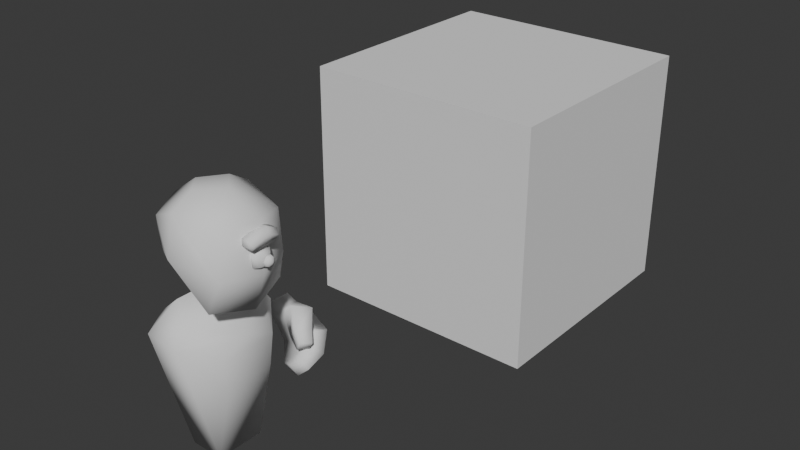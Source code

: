 # Source: Unit.blend  (saved by Blender 5.1.30; exported with 4.5.12 LTS)
import bpy
from mathutils import Matrix  # noqa: F401  (used for matrix-valued properties, if any)

bpy.ops.wm.read_factory_settings(use_empty=True)
scene = bpy.context.scene
scene.name = 'Scene'

# ---- collections
col_collection = bpy.data.collections.new('Collection'); scene.collection.children.link(col_collection)

# ---- world
world_world = bpy.data.worlds.new('World'); scene.world = world_world
world_world.use_nodes = True; world_world.node_tree.nodes.clear()
_N = world_world.node_tree.nodes; _L = world_world.node_tree.links
n0 = _N.new('ShaderNodeOutputWorld'); n0.name = 'World Output'; n0.location = (200, 100)
n1 = _N.new('ShaderNodeBackground'); n1.name = 'Background'; n1.location = (-200, 100)
n1.inputs[0].default_value = (0.05088, 0.05088, 0.05088, 1.0)
_L.new(n1.outputs[0], n0.inputs[0])
n0.is_active_output = True
world_world.color = (0.05088, 0.05088, 0.05088)
world_world.sun_shadow_jitter_overblur = 0.0

# ---- meshes
me_cube_001 = bpy.data.meshes.new('Cube.001')
me_cube_001.from_pydata([(-0.01398, -0.4225, -0.0336), (-0.01398, 0.4225, -0.0336), (0.04859, -0.1865, -1.0), (0.04859, 0.1865, -1.0), (-0.2755, -0.4225, -0.009754), (-0.2755, 0.4225, -0.009754), (-0.1639, -0.2505, 0.2148), (-0.1639, 0.2505, 0.2148), (-0.2152, -0.1865, -0.9971), (-0.2152, 0.1865, -0.9971), (0.199, 0.0, -0.03048), (0.199, -0.2247, -0.1317), (0.199, -0.191, -0.3545), (0.199, 0.191, -0.3545), (0.199, 0.2247, -0.1317), (-0.009824, -0.3314, 0.1033), (-0.009824, 0.3314, 0.1033), (-0.3558, -0.2263, 0.04754), (-0.3558, 0.2263, 0.04754)], [], [(1, 3, 9, 5), (10, 11, 12, 13, 14), (8, 9, 3, 2), (4, 8, 2, 0), (14, 13, 3, 1), (2, 3, 13, 12), (12, 11, 0, 2), (15, 10, 16, 7, 6), (0, 11, 10, 15), (15, 6, 4, 0), (16, 10, 14, 1), (7, 16, 1, 5), (18, 7, 5), (9, 18, 5), (8, 4, 17), (18, 17, 6, 7), (18, 9, 8, 17), (17, 4, 6)])
me_cube_001.polygons.foreach_set('use_smooth', [True] * 18)
_uv = me_cube_001.uv_layers.new(name='UVMap')
_uv.uv.foreach_set('vector', [0.625, 1.0, 0.5108, 1.0, 0.5108, 1.0, 0.625, 1.0, 0.5619, 0.975, 0.5601, 0.976, 0.5373, 0.9887, 0.5371, 0.9871, 0.5601, 0.9759, 0.5113, 1.003, 0.5108, 1.0, 0.5108, 1.0, 0.5113, 1.003, 0.625, 1.0, 0.5113, 1.003, 0.5113, 1.003, 0.625, 1.0, 0.5917, 0.9886, 0.5362, 0.9886, 0.5108, 1.0, 0.625, 1.0, 0.5113, 1.003, 0.5108, 1.0, 0.5371, 0.9871, 0.5373, 0.9887, 0.5698, 1.002, 0.625, 1.0, 0.625, 1.0, 0.5113, 1.003, 0.625, 0.9409, 0.63, 0.9508, 0.625, 0.9409, 0.625, 0.8957, 0.625, 0.8957, 0.625, 1.0, 0.625, 1.0, 0.625, 0.9494, 0.625, 0.9409, 0.625, 0.9409, 0.625, 0.8957, 0.625, 1.0, 0.625, 1.0, 0.625, 0.9409, 0.63, 0.9508, 0.63, 1.001, 0.625, 1.0, 0.625, 0.8957, 0.625, 0.9409, 0.625, 1.0, 0.625, 1.0, 0.625, 1.0, 0.625, 0.8957, 0.625, 1.0, 0.5108, 1.0, 0.625, 1.0, 0.625, 1.0, 0.5113, 1.003, 0.625, 1.0, 0.625, 1.0, 0.625, 1.0, 0.625, 1.0, 0.625, 0.8957, 0.625, 0.8957, 0.625, 1.0, 0.5108, 1.0, 0.5113, 1.003, 0.625, 1.0, 0.625, 1.0, 0.625, 1.0, 0.625, 0.8957])
me_cube_001.update()
me_cube_002 = bpy.data.meshes.new('Cube.002')
me_cube_002.from_pydata([(-0.309, -0.2331, 0.1603), (-0.309, 0.2331, 0.1603), (0.2129, -0.3075, -0.3343), (0.2697, -0.2728, 0.2064), (0.2129, 0.3075, -0.3343), (0.2697, 0.2728, 0.2064), (-0.3966, 8.647e-08, 0.2136), (0.3031, 7.889e-08, -0.4009), (0.3814, 9.38e-08, 0.2493), (-0.1514, 4.95e-08, -0.256), (-0.2928, -0.2331, -0.04862), (-0.2928, 0.2331, -0.04862), (0.2928, 0.2747, -0.09778), (0.2928, -0.2747, -0.09778), (0.4054, 8.58e-08, -0.1073), (-0.3773, 8.11e-08, -0.1019), (0.008156, 0.191, -0.335), (-0.1233, 0.2406, -0.192), (-0.0402, 0.3153, 0.2886), (0.008156, -0.191, -0.335), (-0.1233, -0.2406, -0.192), (-0.0402, -0.3153, 0.2886), (-0.0417, -0.3791, -0.009754), (-0.0417, 0.3791, -0.009754), (0.001626, 6.786e-08, -0.3972), (-0.1771, 8.416e-08, 0.3747), (-0.03451, -0.1563, 0.3868), (0.1308, 8.696e-08, 0.3923), (-0.03451, 0.1563, 0.3868)], [], [(15, 6, 1, 11), (14, 8, 3, 13), (12, 5, 8, 14), (10, 0, 6, 15), (11, 17, 9, 15), (4, 12, 14, 7), (7, 14, 13, 2), (11, 23, 17), (13, 3, 21, 22), (18, 5, 12, 23), (20, 22, 10), (17, 16, 9), (11, 1, 23), (4, 23, 12), (9, 19, 20), (22, 0, 10), (23, 1, 18), (17, 4, 16), (9, 20, 10, 15), (24, 16, 4, 7), (19, 24, 7, 2), (25, 26, 27, 28), (18, 1, 25, 28), (8, 27, 3), (5, 18, 28, 27), (26, 25, 0, 21), (27, 8, 5), (3, 27, 26, 21), (25, 1, 6), (0, 25, 6), (19, 2, 20), (22, 2, 13), (2, 22, 20), (0, 22, 21), (23, 4, 17), (19, 9, 24), (9, 16, 24)])
me_cube_002.polygons.foreach_set('use_smooth', [True] * 37)
_uv = me_cube_002.uv_layers.new(name='UVMap')
_uv.uv.foreach_set('vector', [0.1353, 0.1948, 0.1386, 0.3103, 0.02874, 0.3086, 0.03193, 0.2045, 0.1517, 0.7643, 0.1478, 0.6288, 0.2744, 0.6169, 0.2765, 0.7628, 0.02705, 0.77, 0.02072, 0.6242, 0.1478, 0.6288, 0.1517, 0.7643, 0.239, 0.1986, 0.2482, 0.3023, 0.1386, 0.3103, 0.1353, 0.1948, 0.03193, 0.2045, 0.02663, 0.105, 0.1322, 0.08641, 0.1353, 0.1948, 0.02458, 0.8877, 0.02705, 0.77, 0.1517, 0.7643, 0.1551, 0.8831, 0.1551, 0.8831, 0.1517, 0.7643, 0.2765, 0.7628, 0.2858, 0.8802, 0.5469, 0.1471, 0.427, 0.156, 0.4817, 0.07195, 0.5469, 0.3889, 0.5469, 0.52, 0.415, 0.5642, 0.4057, 0.4381, 0.4177, 0.2821, 0.2858, 0.2379, 0.2858, 0.1068, 0.427, 0.156, 0.351, 0.354, 0.4057, 0.4381, 0.2858, 0.4292, 0.02663, 0.105, 0.04531, 0.02047, 0.1322, 0.08641, 0.5469, 0.1471, 0.5445, 0.2387, 0.427, 0.156, 0.3343, 0.0101, 0.427, 0.156, 0.2858, 0.1068, 0.1322, 0.08641, 0.2151, 0.01557, 0.2386, 0.09889, 0.4057, 0.4381, 0.2882, 0.5208, 0.2858, 0.4292, 0.427, 0.156, 0.5445, 0.2387, 0.4177, 0.2821, 0.4817, 0.07195, 0.3343, 0.0101, 0.4343, 1.61e-08, 0.1322, 0.08641, 0.2386, 0.09889, 0.239, 0.1986, 0.1353, 0.1948, 0.1585, 1.0, 0.06506, 0.9898, 0.02458, 0.8877, 0.1551, 0.8831, 0.2512, 0.9844, 0.1585, 1.0, 0.1551, 0.8831, 0.2858, 0.8802, 0.1415, 0.4105, 0.2106, 0.4609, 0.1448, 0.5232, 0.07542, 0.4648, 7.862e-09, 0.4618, 0.02874, 0.3086, 0.1415, 0.4105, 0.07542, 0.4648, 0.1478, 0.6288, 0.1448, 0.5232, 0.2744, 0.6169, 0.02072, 0.6242, 7.862e-09, 0.4618, 0.07542, 0.4648, 0.1448, 0.5232, 0.2106, 0.4609, 0.1415, 0.4105, 0.2482, 0.3023, 0.2858, 0.4536, 0.1448, 0.5232, 0.1478, 0.6288, 0.02072, 0.6242, 0.2744, 0.6169, 0.1448, 0.5232, 0.2106, 0.4609, 0.2858, 0.4536, 0.1415, 0.4105, 0.02874, 0.3086, 0.1386, 0.3103, 0.2482, 0.3023, 0.1415, 0.4105, 0.1386, 0.3103, 0.3984, 0.2821, 0.4984, 0.2922, 0.351, 0.354, 0.4057, 0.4381, 0.4984, 0.2922, 0.5469, 0.3889, 0.4984, 0.2922, 0.4057, 0.4381, 0.351, 0.354, 0.2882, 0.5208, 0.4057, 0.4381, 0.415, 0.5642, 0.427, 0.156, 0.3343, 0.0101, 0.4817, 0.07195, 0.2151, 0.01557, 0.1322, 0.08641, 0.1297, -1.902e-08, 0.1322, 0.08641, 0.04531, 0.02047, 0.1297, -1.902e-08])
me_cube_002.update()
me_cube = bpy.data.meshes.new('Cube')
me_cube.from_pydata([(-0.2795, 0.01858, 0.03724), (0.007005, -0.05148, 0.2629), (-0.2795, 0.1197, 0.03724), (0.07931, 0.08736, 0.2084), (-0.09801, -0.04005, -0.1734), (0.1673, -0.04997, 0.00418), (-0.0292, 0.0338, -0.2611), (0.2361, 0.02388, -0.08346), (-0.1242, 0.002276, 0.1592), (-0.1069, 0.1152, 0.1727), (-0.1108, 0.1432, -0.1774), (-0.2102, 0.1695, -0.05106), (0.004648, 0.1437, 0.1304), (0.1564, 0.1485, 0.02759), (-0.2102, 0.02453, -0.05106), (-0.1469, 0.01072, -0.1309), (0.1317, 0.009663, 0.06126), (-0.033, -0.06049, 0.08643), (0.03406, -0.09162, -0.277), (-0.02451, -0.1124, -0.2024), (0.2392, -0.1359, -0.1324), (0.1806, -0.1567, -0.05779), (0.1033, -0.111, 0.1353), (0.1655, -0.01058, 0.1139), (0.02981, -0.09212, 0.02738), (0.09043, 0.01407, 0.01308), (0.1844, -0.1542, 0.07531), (0.2306, -0.07655, 0.05526), (0.1445, -0.1486, 0.0004557), (0.1912, -0.06674, -0.01057), (-0.3128, 0.1063, 0.1227), (-0.3128, 0.03029, 0.1227), (-0.1961, 0.01804, 0.2143), (-0.1831, 0.1029, 0.2245), (0.1189, 0.007735, -0.1952), (0.05351, -0.06361, -0.1069), (-0.07771, 0.1695, 0.05293), (0.02551, 0.1459, -0.07854), (0.01128, 0.00985, -0.05649), (-0.07994, 0.01413, 0.03412), (0.1372, -0.1415, -0.224), (0.07866, -0.1623, -0.1494)], [], [(8, 1, 3, 9), (4, 35, 38, 15), (4, 6, 18, 19), (35, 4, 19, 41), (10, 6, 4, 15), (17, 12, 25, 24), (34, 7, 20, 40), (37, 34, 6, 10), (37, 13, 7, 34), (8, 9, 33, 32), (12, 13, 37, 36), (18, 40, 41, 19), (16, 17, 39, 38), (0, 8, 32, 31), (7, 13, 16, 5), (13, 12, 17, 16), (2, 11, 14, 0), (11, 10, 15, 14), (5, 35, 41, 21), (40, 20, 21, 41), (6, 34, 40, 18), (7, 5, 21, 20), (25, 23, 27, 29), (12, 3, 23, 25), (3, 1, 22, 23), (1, 17, 24, 22), (29, 27, 26, 28), (23, 22, 26, 27), (24, 25, 29, 28), (22, 24, 28, 26), (36, 9, 12), (9, 2, 30, 33), (31, 32, 33, 30), (1, 8, 17), (2, 0, 31, 30), (9, 36, 11, 2), (12, 9, 3), (5, 16, 38, 35), (15, 38, 39, 14), (11, 36, 37, 10), (17, 8, 39), (0, 14, 39, 8)])
me_cube.polygons.foreach_set('use_smooth', [True] * 42)
_uv = me_cube.uv_layers.new(name='UVMap')
_uv.uv.foreach_set('vector', [0.533, 0.0, 0.625, 0.0, 0.625, 0.25, 0.5417, 0.25, 0.375, 0.75, 0.5, 0.75, 0.5, 0.8333, 0.375, 0.8333, 0.375, 0.75, 0.375, 0.5, 0.375, 0.5, 0.375, 0.75, 0.5, 0.75, 0.375, 0.75, 0.375, 0.75, 0.5, 0.75, 0.2917, 0.5, 0.375, 0.5, 0.375, 0.75, 0.2917, 0.75, 0.7694, 0.75, 0.7917, 0.5, 0.7917, 0.5, 0.7694, 0.75, 0.5, 0.5, 0.625, 0.5, 0.625, 0.5, 0.5, 0.5, 0.5, 0.4167, 0.5, 0.5, 0.375, 0.5, 0.375, 0.4167, 0.5, 0.4167, 0.625, 0.4167, 0.625, 0.5, 0.5, 0.5, 0.533, 0.0, 0.5417, 0.25, 0.5417, 0.25, 0.533, 0.0, 0.625, 0.3333, 0.625, 0.4167, 0.5, 0.4167, 0.5, 0.3333, 0.375, 0.5, 0.5, 0.5, 0.5, 0.75, 0.375, 0.75, 0.625, 0.8333, 0.625, 0.8944, 0.4957, 0.9067, 0.5, 0.8333, 0.375, 1.0, 0.533, 1.0, 0.533, 1.0, 0.375, 1.0, 0.625, 0.5, 0.7083, 0.5, 0.7083, 0.75, 0.625, 0.75, 0.7083, 0.5, 0.7917, 0.5, 0.7694, 0.75, 0.7083, 0.75, 0.125, 0.5, 0.2083, 0.5, 0.2083, 0.75, 0.125, 0.75, 0.2083, 0.5, 0.2917, 0.5, 0.2917, 0.75, 0.2083, 0.75, 0.625, 0.75, 0.5, 0.75, 0.5, 0.75, 0.625, 0.75, 0.5, 0.5, 0.625, 0.5, 0.625, 0.75, 0.5, 0.75, 0.375, 0.5, 0.5, 0.5, 0.5, 0.5, 0.375, 0.5, 0.625, 0.5, 0.625, 0.75, 0.625, 0.75, 0.625, 0.5, 0.625, 0.3333, 0.625, 0.25, 0.625, 0.25, 0.625, 0.3333, 0.625, 0.3333, 0.625, 0.25, 0.625, 0.25, 0.625, 0.3333, 0.625, 0.25, 0.625, 0.0, 0.625, 0.0, 0.625, 0.25, 0.625, 1.0, 0.625, 0.8944, 0.625, 0.8944, 0.625, 1.0, 0.7917, 0.5, 0.875, 0.5, 0.875, 0.75, 0.7694, 0.75, 0.625, 0.25, 0.625, 0.0, 0.625, 0.0, 0.625, 0.25, 0.7694, 0.75, 0.7917, 0.5, 0.7917, 0.5, 0.7694, 0.75, 0.625, 1.0, 0.625, 0.8944, 0.625, 0.8944, 0.625, 1.0, 0.5, 0.3333, 0.5417, 0.25, 0.625, 0.3333, 0.5417, 0.25, 0.375, 0.25, 0.375, 0.25, 0.5417, 0.25, 0.375, 0.0, 0.533, 0.0, 0.5417, 0.25, 0.375, 0.25, 0.625, 1.0, 0.533, 0.0, 0.625, 0.8944, 0.125, 0.5, 0.125, 0.75, 0.125, 0.75, 0.125, 0.5, 0.5417, 0.25, 0.5, 0.3333, 0.375, 0.3333, 0.375, 0.25, 0.625, 0.3333, 0.5417, 0.25, 0.625, 0.25, 0.625, 0.75, 0.625, 0.8333, 0.5, 0.8333, 0.5, 0.75, 0.375, 0.8333, 0.5, 0.8333, 0.4957, 0.9067, 0.375, 0.9167, 0.375, 0.3333, 0.5, 0.3333, 0.5, 0.4167, 0.375, 0.4167, 0.625, 0.8944, 0.533, 0.0, 0.4957, 0.9067, 0.375, 1.0, 0.375, 0.9167, 0.4957, 0.9067, 0.533, 1.0])
me_cube.update()
me_cube_008 = bpy.data.meshes.new('Cube.008')
me_cube_008.from_pydata([(-0.05125, -0.06731, -0.04945), (-0.05125, 0.06731, -0.04945), (-0.05125, -0.07276, 0.05017), (-0.05125, 0.07277, 0.05017), (-0.05125, 6.473e-08, 0.06441), (-0.05125, 9.604e-08, -0.06613), (0.02816, 9.017e-08, -0.033), (0.02982, 8.43e-08, 0.004916), (-0.01189, -0.06731, -0.04945), (0.01687, -0.04395, -0.04374), (0.01687, 0.04395, -0.04374), (-0.01189, 0.06731, -0.04945), (-0.01145, -0.07276, 0.05017), (0.01655, -0.04853, 0.0351), (-0.01145, 0.07277, 0.05017), (0.01655, 0.04853, 0.0351), (0.01644, 7.122e-08, 0.04032), (-0.0114, 6.473e-08, 0.06441), (0.01701, 9.399e-08, -0.05456), (-0.01258, 9.604e-08, -0.06613)], [], [(17, 12, 13, 16), (11, 14, 15, 10), (12, 8, 9, 13), (14, 17, 16, 15), (19, 11, 10, 18), (8, 19, 18, 9), (13, 9, 6, 7), (8, 12, 2, 0), (19, 8, 0, 5), (18, 6, 9), (7, 6, 10, 15), (14, 11, 1, 3), (11, 19, 5, 1), (6, 18, 10), (7, 16, 13), (12, 17, 4, 2), (15, 16, 7), (17, 14, 3, 4), (1, 5, 0, 2, 4, 3)])
me_cube_008.polygons.foreach_set('use_smooth', [True] * 19)
_uv = me_cube_008.uv_layers.new(name='UVMap')
_uv.uv.foreach_set('vector', [0.5, 1.0, 0.0, 0.809, 0.1665, 0.7042, 0.5, 0.8324, 0.9625, 0.116, 1.0, 0.809, 0.8335, 0.7042, 0.802, 0.1558, 0.0, 0.809, 0.03749, 0.116, 0.198, 0.1558, 0.1665, 0.7042, 1.0, 0.809, 0.5, 1.0, 0.5, 0.8324, 0.8335, 0.7042, 0.5, 0.0, 0.9625, 0.116, 0.802, 0.1558, 0.5, 0.08052, 0.03749, 0.116, 0.5, 0.0, 0.5, 0.08052, 0.198, 0.1558, 0.1665, 0.7042, 0.198, 0.1558, 0.5, 0.2305, 0.5, 0.4942, 0.03749, 0.116, 0.0, 0.809, 0.0, 0.809, 0.03749, 0.116, 0.5, 0.0, 0.03749, 0.116, 0.03749, 0.116, 0.5, 0.0, 0.5, 0.08052, 0.5, 0.2305, 0.198, 0.1558, 0.5, 0.4942, 0.5, 0.2305, 0.802, 0.1558, 0.8335, 0.7042, 1.0, 0.809, 0.9625, 0.116, 0.9625, 0.116, 1.0, 0.809, 0.9625, 0.116, 0.5, 0.0, 0.5, 0.0, 0.9625, 0.116, 0.5, 0.2305, 0.5, 0.08052, 0.802, 0.1558, 0.5, 0.4942, 0.5, 0.8324, 0.1665, 0.7042, 0.0, 0.809, 0.5, 1.0, 0.5, 1.0, 0.0, 0.809, 0.8335, 0.7042, 0.5, 0.8324, 0.5, 0.4942, 0.5, 1.0, 1.0, 0.809, 1.0, 0.809, 0.5, 1.0, 0.9625, 0.116, 0.5, 0.0, 0.03749, 0.116, 0.0, 0.809, 0.5, 1.0, 1.0, 0.809])
me_cube_008.update()
me_icosphere = bpy.data.meshes.new('Icosphere')
me_icosphere.from_pydata([(0.02178, 0.1081, 0.03643), (0.02178, 0.1121, -0.01894), (0.02178, 0.08198, -0.05476), (0.04821, 0.09781, 0.0007562), (0.02178, -0.1246, 0.03415), (0.02178, -0.1267, -0.01419), (0.02178, -0.09817, -0.05052), (0.04821, -0.1135, 0.000339), (-0.04028, 0.1081, 0.03643), (-0.04028, 0.1121, -0.01894), (-0.04028, 0.08198, -0.05476), (-0.04028, -0.1246, 0.03415), (-0.04028, -0.1267, -0.01419), (-0.04028, -0.09817, -0.05052), (0.02178, 0.02614, 0.07553), (0.05073, 0.02462, 0.03051), (0.02178, 0.02082, -0.04723), (-0.04028, 0.02614, 0.07553), (-0.04028, 0.02082, -0.04723)], [], [(15, 3, 0, 14), (7, 5, 6), (2, 16, 18, 10), (4, 5, 7), (3, 2, 1), (0, 3, 1), (6, 13, 18, 16), (4, 14, 17, 11), (0, 1, 9, 8), (5, 4, 11, 12), (1, 2, 10, 9), (6, 5, 12, 13), (0, 8, 17, 14), (2, 3, 15, 16), (7, 15, 14, 4), (6, 16, 15, 7), (9, 10, 18, 13, 12, 11, 17, 8)])
me_icosphere.polygons.foreach_set('use_smooth', [True] * 17)
_uv = me_icosphere.uv_layers.new(name='UVMap')
_uv.uv.foreach_set('vector', [0.6338, 0.6545, 0.9402, 0.4261, 0.9835, 0.6999, 0.6401, 1.0, 0.05557, 0.4229, 0.0, 0.3114, 0.1196, 0.03258, 0.8739, 0.0, 0.6178, 0.0578, 0.6178, 0.0578, 0.8739, 0.0, 0.009136, 0.6824, 0.0, 0.3114, 0.05557, 0.4229, 0.9402, 0.4261, 0.8739, 0.0, 1.0, 0.2749, 0.9835, 0.6999, 0.9402, 0.4261, 1.0, 0.2749, 0.1196, 0.03258, 0.1196, 0.03258, 0.6178, 0.0578, 0.6178, 0.0578, 0.009136, 0.6824, 0.6401, 1.0, 0.6401, 1.0, 0.009136, 0.6824, 0.9835, 0.6999, 1.0, 0.2749, 1.0, 0.2749, 0.9835, 0.6999, 0.0, 0.3114, 0.009136, 0.6824, 0.009136, 0.6824, 0.0, 0.3114, 1.0, 0.2749, 0.8739, 0.0, 0.8739, 0.0, 1.0, 0.2749, 0.1196, 0.03258, 0.0, 0.3114, 0.0, 0.3114, 0.1196, 0.03258, 0.9835, 0.6999, 0.9835, 0.6999, 0.6401, 1.0, 0.6401, 1.0, 0.8739, 0.0, 0.9402, 0.4261, 0.6338, 0.6545, 0.6178, 0.0578, 0.05557, 0.4229, 0.6338, 0.6545, 0.6401, 1.0, 0.009136, 0.6824, 0.1196, 0.03258, 0.6178, 0.0578, 0.6338, 0.6545, 0.05557, 0.4229, 1.0, 0.2749, 0.8739, 0.0, 0.6178, 0.0578, 0.1196, 0.03258, 0.0, 0.3114, 0.009136, 0.6824, 0.6401, 1.0, 0.9835, 0.6999])
me_icosphere.update()
me_cube_003 = bpy.data.meshes.new('Cube.003')
me_cube_003.from_pydata([(-1.0, -1.0, -1.0), (-1.0, -1.0, 1.0), (-1.0, 1.0, -1.0), (-1.0, 1.0, 1.0), (1.0, -1.0, -1.0), (1.0, -1.0, 1.0), (1.0, 1.0, -1.0), (1.0, 1.0, 1.0)], [], [(0, 1, 3, 2), (2, 3, 7, 6), (6, 7, 5, 4), (4, 5, 1, 0), (2, 6, 4, 0), (7, 3, 1, 5)])
_uv = me_cube_003.uv_layers.new(name='UVMap')
_uv.uv.foreach_set('vector', [0.375, 0.0, 0.625, 0.0, 0.625, 0.25, 0.375, 0.25, 0.375, 0.25, 0.625, 0.25, 0.625, 0.5, 0.375, 0.5, 0.375, 0.5, 0.625, 0.5, 0.625, 0.75, 0.375, 0.75, 0.375, 0.75, 0.625, 0.75, 0.625, 1.0, 0.375, 1.0, 0.125, 0.5, 0.375, 0.5, 0.375, 0.75, 0.125, 0.75, 0.625, 0.5, 0.875, 0.5, 0.875, 0.75, 0.625, 0.75])
me_cube_003.update()
me_cube_004 = bpy.data.meshes.new('Cube.004')
me_cube_004.from_pydata([(0.003831, -2.558e-07, -0.03737), (0.003831, -0.02918, -0.02332), (0.003831, -0.03638, 0.008253), (0.003831, -0.01619, 0.03357), (0.003831, 0.01619, 0.03357), (0.003831, 0.03638, 0.008253), (0.003831, 0.02918, -0.02332), (-0.0162, -0.03342, -0.0267), (-0.0162, -2.567e-07, -0.04279), (-0.0162, -0.04167, 0.00946), (-0.0162, -0.01855, 0.03846), (-0.0162, 0.01854, 0.03846), (-0.0162, 0.04167, 0.00946), (-0.0162, 0.03342, -0.0267), (0.01927, -2.554e-07, -5.114e-05)], [], [(6, 5, 14), (4, 5, 12, 11), (2, 3, 10, 9), (0, 1, 7, 8), (5, 6, 13, 12), (3, 4, 11, 10), (1, 2, 9, 7), (6, 0, 8, 13), (4, 3, 14), (2, 1, 14), (0, 6, 14), (5, 4, 14), (3, 2, 14), (1, 0, 14)])
me_cube_004.polygons.foreach_set('use_smooth', [True] * 14)
_uv = me_cube_004.uv_layers.new(name='UVMap')
_uv.uv.foreach_set('vector', [0.0, 0.0, 0.0, 0.0, 0.0, 0.0, 0.0, 0.0, 0.0, 0.0, 0.0, 0.0, 0.0, 0.0, 0.0, 0.0, 0.0, 0.0, 0.0, 0.0, 0.0, 0.0, 0.0, 0.0, 0.0, 0.0, 0.0, 0.0, 0.0, 0.0, 0.0, 0.0, 0.0, 0.0, 0.0, 0.0, 0.0, 0.0, 0.0, 0.0, 0.0, 0.0, 0.0, 0.0, 0.0, 0.0, 0.0, 0.0, 0.0, 0.0, 0.0, 0.0, 0.0, 0.0, 0.0, 0.0, 0.0, 0.0, 0.0, 0.0, 0.0, 0.0, 0.0, 0.0, 0.0, 0.0, 0.0, 0.0, 0.0, 0.0, 0.0, 0.0, 0.0, 0.0, 0.0, 0.0, 0.0, 0.0, 0.0, 0.0, 0.0, 0.0, 0.0, 0.0, 0.0, 0.0, 0.0, 0.0, 0.0, 0.0, 0.0, 0.0, 0.0, 0.0, 0.0, 0.0, 0.0, 0.0])
me_cube_004.update()

# ---- objects
ob_body = bpy.data.objects.new('Body', me_cube_001)
ob_head = bpy.data.objects.new('Head', me_cube_002)
ob_hand = bpy.data.objects.new('Hand', me_cube)
ob_eye = bpy.data.objects.new('Eye', me_cube_008)
ob_eyebrow = bpy.data.objects.new('Eyebrow', me_icosphere)
ob_reference_cube = bpy.data.objects.new('Reference Cube', me_cube_003)
ob_pupil = bpy.data.objects.new('Pupil', me_cube_004)

# ---- transforms, parenting, visibility, modifiers, constraints
ob_body.location = (0.0, 0.0, 0.0)
_m = ob_body.modifiers.new('Subdivision', 'SUBSURF')
_m.show_render = False
ob_head.parent = ob_body
ob_head.location = (0.0, 0.0, 0.606)
_m = ob_head.modifiers.new('Subdivision', 'SUBSURF')
_m.show_render = False
ob_hand.parent = ob_body
ob_hand.location = (-9.201e-17, 0.64, -0.42)
_m = ob_hand.modifiers.new('Subdivision', 'SUBSURF')
_m.show_render = False
ob_eye.parent = ob_head
ob_eye.location = (0.4, 0.0, 0.0)
_m = ob_eye.modifiers.new('Subdivision', 'SUBSURF')
_m.show_render = False
ob_eyebrow.parent = ob_eye
ob_eyebrow.location = (0.0, 0.0, 0.14)
_m = ob_eyebrow.modifiers.new('Subdivision', 'SUBSURF')
_m.show_render = False
ob_reference_cube.location = (0.0, 3.0, 0.0)
ob_pupil.parent = ob_eye
ob_pupil.location = (0.06614, 1.416e-07, 0.0002642)
_m = ob_pupil.modifiers.new('Subdivision', 'SUBSURF')
_m.show_render = False

# ---- collection membership
col_collection.objects.link(ob_body)
col_collection.objects.link(ob_head)
col_collection.objects.link(ob_hand)
col_collection.objects.link(ob_eye)
col_collection.objects.link(ob_eyebrow)
col_collection.objects.link(ob_reference_cube)
col_collection.objects.link(ob_pupil)

# ---- scene / render settings (as saved in the file)
scene.frame_start = 1; scene.frame_end = 250; scene.frame_set(1)
scene.render.engine = 'BLENDER_EEVEE_NEXT'
scene.render.bake_bias = 0.0
scene.render.bake_samples = 0
scene.cycles.sampling_pattern = 'TABULATED_SOBOL'
scene.eevee.use_volume_custom_range = False
bpy.context.view_layer.update()

# ---- added for rendering (the .blend has no active camera and no usable light): camera, sun
cam_auto = bpy.data.cameras.new('AutoCamera')
cam_auto.lens = 50.0
cam_auto.sensor_width = 36.0
cam_auto.clip_end = 1000.0
ob_auto_camera = bpy.data.objects.new('AutoCamera', cam_auto)
scene.collection.objects.link(ob_auto_camera)
ob_auto_camera.location = (4.85705, -4.0397, 3.88564)
ob_auto_camera.rotation_euler = (1.09748, -7.21219e-08, 0.694738)
scene.camera = ob_auto_camera
light_auto_sun = bpy.data.lights.new('AutoSun', 'SUN')
light_auto_sun.energy = 3.0
light_auto_sun.angle = 0.0523599
ob_auto_sun = bpy.data.objects.new('AutoSun', light_auto_sun)
scene.collection.objects.link(ob_auto_sun)
ob_auto_sun.rotation_euler = (0.872665, 0.174533, 0.523599)
bpy.context.view_layer.update()
